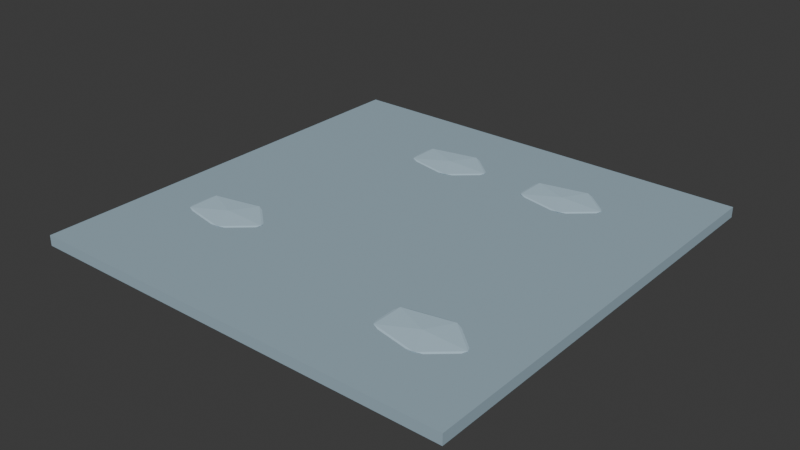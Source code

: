 # Source: SH10_L06_Ground.blend  (saved by Blender 5.2.44; exported with 4.5.12 LTS)
import bpy
from mathutils import Matrix  # noqa: F401  (used for matrix-valued properties, if any)

bpy.ops.wm.read_factory_settings(use_empty=True)
scene = bpy.context.scene
scene.name = 'Scene'

# ---- collections
col_collection = bpy.data.collections.new('Collection'); scene.collection.children.link(col_collection)

# ---- materials (node trees are filled in below, after node groups)
mat_sh10_l06_ground_moss = bpy.data.materials.new('SH10_L06_Ground_Moss')
mat_sh10_l06_ground_moss.diffuse_color = (0.329, 0.448, 0.525, 1.0)
mat_sh10_l06_ground_slate = bpy.data.materials.new('SH10_L06_Ground_Slate')
mat_sh10_l06_ground_slate.diffuse_color = (0.47, 0.64, 0.75, 1.0)

# ---- material node trees
mat_sh10_l06_ground_moss.use_nodes = True; mat_sh10_l06_ground_moss.node_tree.nodes.clear()
_N = mat_sh10_l06_ground_moss.node_tree.nodes; _L = mat_sh10_l06_ground_moss.node_tree.links
n0 = _N.new('ShaderNodeBsdfPrincipled'); n0.name = 'Principled BSDF'; n0.location = (-200, 100)
n0.inputs[0].default_value = (0.329, 0.448, 0.525, 1.0)
n0.inputs[2].default_value = 0.8
n0.inputs[10].default_value = 0.005
n1 = _N.new('ShaderNodeOutputMaterial'); n1.name = 'Material Output'; n1.location = (200, 100)
_L.new(n0.outputs[0], n1.inputs[0])
n1.is_active_output = True
mat_sh10_l06_ground_slate.use_nodes = True; mat_sh10_l06_ground_slate.node_tree.nodes.clear()
_N = mat_sh10_l06_ground_slate.node_tree.nodes; _L = mat_sh10_l06_ground_slate.node_tree.links
n0 = _N.new('ShaderNodeBsdfPrincipled'); n0.name = 'Principled BSDF'; n0.location = (-200, 100)
n0.inputs[0].default_value = (0.47, 0.64, 0.75, 1.0)
n0.inputs[2].default_value = 0.8
n0.inputs[10].default_value = 0.005
n1 = _N.new('ShaderNodeOutputMaterial'); n1.name = 'Material Output'; n1.location = (200, 100)
_L.new(n0.outputs[0], n1.inputs[0])
n1.is_active_output = True

# ---- world
world_world = bpy.data.worlds.new('World'); scene.world = world_world
world_world.use_nodes = True; world_world.node_tree.nodes.clear()
_N = world_world.node_tree.nodes; _L = world_world.node_tree.links
n0 = _N.new('ShaderNodeOutputWorld'); n0.name = 'World Output'; n0.location = (200, 100)
n1 = _N.new('ShaderNodeBackground'); n1.name = 'Background'; n1.location = (-200, 100)
n1.inputs[0].default_value = (0.05088, 0.05088, 0.05088, 1.0)
_L.new(n1.outputs[0], n0.inputs[0])
n0.is_active_output = True
world_world.color = (0.05088, 0.05088, 0.05088)
world_world.sun_shadow_jitter_overblur = 0.0

# ---- meshes
me_cube_181 = bpy.data.meshes.new('Cube.181')
me_cube_181.from_pydata([(-5.0, -5.0, -0.24), (-5.0, -5.0, 0.0), (-5.0, 5.0, -0.24), (-5.0, 5.0, 0.0), (5.0, -5.0, -0.24), (5.0, -5.0, 0.0), (5.0, 5.0, -0.24), (5.0, 5.0, 0.0), (-3.0, -2.0, -0.065), (-2.204, -2.368, -0.0346), (-3.304, -2.595, -0.0346), (-3.984, -2.0, -0.0346), (-3.304, -1.405, -0.0346), (-2.204, -1.632, -0.0346), (-2.696, -2.595, 0.0146), (-3.796, -2.368, 0.0146), (-3.796, -1.632, 0.0146), (-2.696, -1.405, 0.0146), (-2.016, -2.0, 0.0146), (-3.0, -2.0, 0.045), (2.0, 3.0, -0.065), (2.796, 2.632, -0.0346), (1.696, 2.405, -0.0346), (1.016, 3.0, -0.0346), (1.696, 3.595, -0.0346), (2.796, 3.368, -0.0346), (2.304, 2.405, 0.0146), (1.204, 2.632, 0.0146), (1.204, 3.368, 0.0146), (2.304, 3.595, 0.0146), (2.984, 3.0, 0.0146), (2.0, 3.0, 0.045), (-1.0, 3.0, -0.065), (-0.204, 2.632, -0.0346), (-1.304, 2.405, -0.0346), (-1.984, 3.0, -0.0346), (-1.304, 3.595, -0.0346), (-0.204, 3.368, -0.0346), (-0.696, 2.405, 0.0146), (-1.796, 2.632, 0.0146), (-1.796, 3.368, 0.0146), (-0.696, 3.595, 0.0146), (-0.01613, 3.0, 0.0146), (-1.0, 3.0, 0.045), (3.0, -3.0, -0.065), (3.796, -3.368, -0.0346), (2.696, -3.595, -0.0346), (2.016, -3.0, -0.0346), (2.696, -2.405, -0.0346), (3.796, -2.632, -0.0346), (3.304, -3.595, 0.0146), (2.204, -3.368, 0.0146), (2.204, -2.632, 0.0146), (3.304, -2.405, 0.0146), (3.984, -3.0, 0.0146), (3.0, -3.0, 0.045)], [], [(0, 1, 3, 2), (2, 3, 7, 6), (6, 7, 5, 4), (4, 5, 1, 0), (2, 6, 4, 0), (7, 3, 1, 5), (8, 9, 10), (9, 8, 13), (8, 10, 11), (8, 11, 12), (8, 12, 13), (9, 13, 18), (10, 9, 14), (11, 10, 15), (12, 11, 16), (13, 12, 17), (9, 18, 14), (10, 14, 15), (11, 15, 16), (12, 16, 17), (13, 17, 18), (14, 18, 19), (15, 14, 19), (16, 15, 19), (17, 16, 19), (18, 17, 19), (20, 21, 22), (21, 20, 25), (20, 22, 23), (20, 23, 24), (20, 24, 25), (21, 25, 30), (22, 21, 26), (23, 22, 27), (24, 23, 28), (25, 24, 29), (21, 30, 26), (22, 26, 27), (23, 27, 28), (24, 28, 29), (25, 29, 30), (26, 30, 31), (27, 26, 31), (28, 27, 31), (29, 28, 31), (30, 29, 31), (32, 33, 34), (33, 32, 37), (32, 34, 35), (32, 35, 36), (32, 36, 37), (33, 37, 42), (34, 33, 38), (35, 34, 39), (36, 35, 40), (37, 36, 41), (33, 42, 38), (34, 38, 39), (35, 39, 40), (36, 40, 41), (37, 41, 42), (38, 42, 43), (39, 38, 43), (40, 39, 43), (41, 40, 43), (42, 41, 43), (44, 45, 46), (45, 44, 49), (44, 46, 47), (44, 47, 48), (44, 48, 49), (45, 49, 54), (46, 45, 50), (47, 46, 51), (48, 47, 52), (49, 48, 53), (45, 54, 50), (46, 50, 51), (47, 51, 52), (48, 52, 53), (49, 53, 54), (50, 54, 55), (51, 50, 55), (52, 51, 55), (53, 52, 55), (54, 53, 55)])
me_cube_181.polygons.foreach_set('material_index', [0, 0, 0, 0, 0, 0, 1, 1, 1, 1, 1, 1, 1, 1, 1, 1, 1, 1, 1, 1, 1, 1, 1, 1, 1, 1, 1, 1, 1, 1, 1, 1, 1, 1, 1, 1, 1, 1, 1, 1, 1, 1, 1, 1, 1, 1, 1, 1, 1, 1, 1, 1, 1, 1, 1, 1, 1, 1, 1, 1, 1, 1, 1, 1, 1, 1, 1, 1, 1, 1, 1, 1, 1, 1, 1, 1, 1, 1, 1, 1, 1, 1, 1, 1, 1, 1])
_uv = me_cube_181.uv_layers.new(name='UVMap')
_uv.uv.foreach_set('vector', [0.512, 0.5, 0.5, 0.5, 0.5, -9.935e-09, 0.512, -9.029e-09, 0.512, 1.0, 0.5, 1.0, 0.5, 0.5, 0.512, 0.5, 0.524, 0.5, 0.512, 0.5, 0.512, -9.029e-09, 0.524, -8.123e-09, 0.524, 1.0, 0.512, 1.0, 0.512, 0.5, 0.524, 0.5, 0.5, 3.775e-08, 0.5, 0.5, 9.935e-09, 0.5, 4.768e-08, 3.6e-15, 0.5, 0.5, 0.5, 1.0, -3.972e-09, 1.0, 3.378e-08, 0.5, 0.5538, 0.1476, 0.5354, 0.1874, 0.524, 0.1324, 0.5354, 0.1874, 0.5538, 0.1476, 0.5722, 0.1874, 0.5538, 0.1476, 0.524, 0.1324, 0.5538, 0.09839, 0.5538, 0.1476, 0.5538, 0.09839, 0.5835, 0.1324, 0.5538, 0.1476, 0.5835, 0.1324, 0.5722, 0.1874, 0.5354, 0.1874, 0.5722, 0.1874, 0.5538, 0.1968, 0.524, 0.1324, 0.5354, 0.1874, 0.524, 0.1628, 0.5538, 0.09839, 0.524, 0.1324, 0.5354, 0.1078, 0.5835, 0.1324, 0.5538, 0.09839, 0.5722, 0.1078, 0.5722, 0.1874, 0.5835, 0.1324, 0.5835, 0.1628, 0.5354, 0.2062, 0.5538, 0.1968, 0.524, 0.2308, 0.524, 0.2612, 0.524, 0.2308, 0.5354, 0.2858, 0.5538, 0.2952, 0.5354, 0.2858, 0.5722, 0.2858, 0.5835, 0.2612, 0.5722, 0.2858, 0.5835, 0.2308, 0.5722, 0.2062, 0.5835, 0.2308, 0.5538, 0.1968, 0.524, 0.2308, 0.5538, 0.1968, 0.5538, 0.246, 0.5354, 0.2858, 0.524, 0.2308, 0.5538, 0.246, 0.5722, 0.2858, 0.5354, 0.2858, 0.5538, 0.246, 0.5835, 0.2308, 0.5722, 0.2858, 0.5538, 0.246, 0.5538, 0.1968, 0.5835, 0.2308, 0.5538, 0.246, 0.5538, 0.3444, 0.5354, 0.3842, 0.524, 0.3292, 0.5354, 0.3842, 0.5538, 0.3444, 0.5722, 0.3842, 0.5538, 0.3444, 0.524, 0.3292, 0.5538, 0.2952, 0.5538, 0.3444, 0.5538, 0.2952, 0.5835, 0.3292, 0.5538, 0.3444, 0.5835, 0.3292, 0.5722, 0.3842, 0.5354, 0.3842, 0.5722, 0.3842, 0.5538, 0.3935, 0.524, 0.3292, 0.5354, 0.3842, 0.524, 0.3596, 0.5538, 0.2952, 0.524, 0.3292, 0.5354, 0.3046, 0.5835, 0.3292, 0.5538, 0.2952, 0.5722, 0.3046, 0.5722, 0.3842, 0.5835, 0.3292, 0.5835, 0.3596, 0.5354, 0.4029, 0.5538, 0.3935, 0.524, 0.4275, 0.524, 0.4579, 0.524, 0.4275, 0.5354, 0.4825, 0.5538, 0.4919, 0.5354, 0.4825, 0.5722, 0.4825, 0.5835, 0.4579, 0.5722, 0.4825, 0.5835, 0.4275, 0.5722, 0.4029, 0.5835, 0.4275, 0.5538, 0.3935, 0.524, 0.4275, 0.5538, 0.3935, 0.5538, 0.4427, 0.5354, 0.4825, 0.524, 0.4275, 0.5538, 0.4427, 0.5722, 0.4825, 0.5354, 0.4825, 0.5538, 0.4427, 0.5835, 0.4275, 0.5722, 0.4825, 0.5538, 0.4427, 0.5538, 0.3935, 0.5835, 0.4275, 0.5538, 0.4427, 0.5538, 0.5411, 0.5354, 0.5809, 0.524, 0.5259, 0.5354, 0.5809, 0.5538, 0.5411, 0.5722, 0.5809, 0.5538, 0.5411, 0.524, 0.5259, 0.5538, 0.4919, 0.5538, 0.5411, 0.5538, 0.4919, 0.5835, 0.5259, 0.5538, 0.5411, 0.5835, 0.5259, 0.5722, 0.5809, 0.5354, 0.5809, 0.5722, 0.5809, 0.5538, 0.5903, 0.524, 0.5259, 0.5354, 0.5809, 0.524, 0.5563, 0.5538, 0.4919, 0.524, 0.5259, 0.5354, 0.5013, 0.5835, 0.5259, 0.5538, 0.4919, 0.5722, 0.5013, 0.5722, 0.5809, 0.5835, 0.5259, 0.5835, 0.5563, 0.5354, 0.009395, 0.5538, -5.665e-10, 0.524, 0.03399, 0.524, 0.06439, 0.524, 0.03399, 0.5354, 0.08899, 0.5538, 0.09839, 0.5354, 0.08899, 0.5722, 0.08899, 0.5835, 0.06439, 0.5722, 0.08899, 0.5835, 0.03399, 0.5722, 0.009395, 0.5835, 0.03399, 0.5538, -5.665e-10, 0.524, 0.03399, 0.5538, -5.665e-10, 0.5538, 0.04919, 0.5354, 0.08899, 0.524, 0.03399, 0.5538, 0.04919, 0.5722, 0.08899, 0.5354, 0.08899, 0.5538, 0.04919, 0.5835, 0.03399, 0.5722, 0.08899, 0.5538, 0.04919, 0.5538, -5.665e-10, 0.5835, 0.03399, 0.5538, 0.04919, 0.5538, 0.6395, 0.5354, 0.6793, 0.524, 0.6243, 0.5354, 0.6793, 0.5538, 0.6395, 0.5722, 0.6793, 0.5538, 0.6395, 0.524, 0.6243, 0.5538, 0.5903, 0.5538, 0.6395, 0.5538, 0.5903, 0.5835, 0.6243, 0.5538, 0.6395, 0.5835, 0.6243, 0.5722, 0.6793, 0.5354, 0.6793, 0.5722, 0.6793, 0.5538, 0.6887, 0.524, 0.6243, 0.5354, 0.6793, 0.524, 0.6547, 0.5538, 0.5903, 0.524, 0.6243, 0.5354, 0.5997, 0.5835, 0.6243, 0.5538, 0.5903, 0.5722, 0.5997, 0.5722, 0.6793, 0.5835, 0.6243, 0.5835, 0.6547, 0.5354, 0.6981, 0.5538, 0.6887, 0.524, 0.7227, 0.524, 0.7531, 0.524, 0.7227, 0.5354, 0.7777, 0.5538, 0.7871, 0.5354, 0.7777, 0.5722, 0.7777, 0.5835, 0.7531, 0.5722, 0.7777, 0.5835, 0.7227, 0.5722, 0.6981, 0.5835, 0.7227, 0.5538, 0.6887, 0.524, 0.7227, 0.5538, 0.6887, 0.5538, 0.7379, 0.5354, 0.7777, 0.524, 0.7227, 0.5538, 0.7379, 0.5722, 0.7777, 0.5354, 0.7777, 0.5538, 0.7379, 0.5835, 0.7227, 0.5722, 0.7777, 0.5538, 0.7379, 0.5538, 0.6887, 0.5835, 0.7227, 0.5538, 0.7379])
me_cube_181.materials.append(mat_sh10_l06_ground_moss)
me_cube_181.materials.append(mat_sh10_l06_ground_slate)
me_cube_181.update()

# ---- objects
ob_sh10_l06_ground = bpy.data.objects.new('SH10_L06_Ground', me_cube_181)

# ---- transforms, parenting, visibility, modifiers, constraints
ob_sh10_l06_ground.location = (0.0, 0.0, 0.0)

# ---- collection membership
col_collection.objects.link(ob_sh10_l06_ground)

# ---- scene / render settings (as saved in the file)
scene.frame_start = 1; scene.frame_end = 25; scene.frame_set(1)
scene.render.engine = 'BLENDER_EEVEE_NEXT'
scene.render.bake_bias = 0.0
scene.render.bake_samples = 0
scene.render.compositor_device = 'GPU'
scene.eevee.use_volume_custom_range = False
scene.eevee.fast_gi_thickness_near = 0.1
scene.eevee.fast_gi_thickness_far = 0.0
scene.eevee.ray_tracing_options.screen_trace_thickness = 0.1
bpy.context.view_layer.update()

# ---- added for rendering (the .blend has no active camera and no usable light): camera, sun
cam_auto = bpy.data.cameras.new('AutoCamera')
cam_auto.lens = 50.0
cam_auto.sensor_width = 36.0
cam_auto.clip_end = 1000.0
ob_auto_camera = bpy.data.objects.new('AutoCamera', cam_auto)
scene.collection.objects.link(ob_auto_camera)
ob_auto_camera.location = (13.0873, -15.7048, 10.3723)
ob_auto_camera.rotation_euler = (1.09748, -7.21219e-08, 0.694738)
scene.camera = ob_auto_camera
light_auto_sun = bpy.data.lights.new('AutoSun', 'SUN')
light_auto_sun.energy = 3.0
light_auto_sun.angle = 0.0523599
ob_auto_sun = bpy.data.objects.new('AutoSun', light_auto_sun)
scene.collection.objects.link(ob_auto_sun)
ob_auto_sun.rotation_euler = (0.872665, 0.174533, 0.523599)
bpy.context.view_layer.update()
